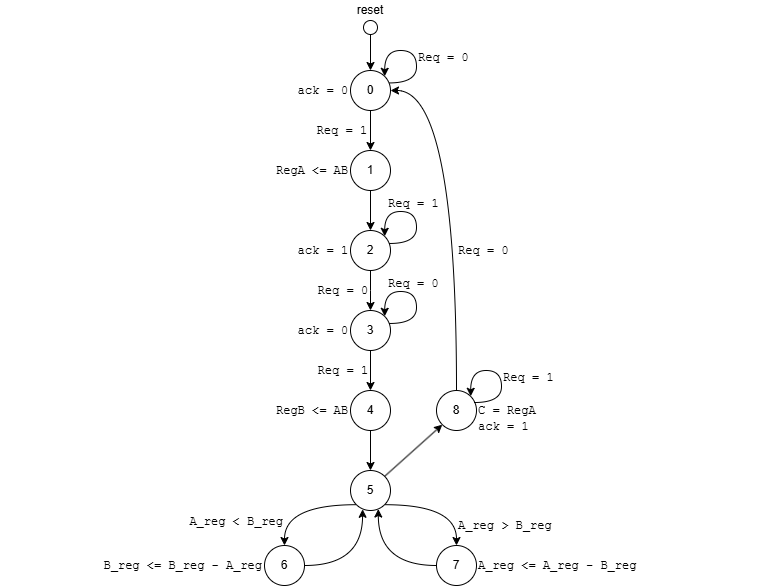

The diagram above was exported from draw.io. Its source (the exported page's mxGraphModel, read from the mxfile embedded in the PNG):
<mxGraphModel dx="1030" dy="660" grid="1" gridSize="10" guides="1" tooltips="1" connect="1" arrows="1" fold="1" page="1" pageScale="1" pageWidth="827" pageHeight="1169" math="0" shadow="0">
  <root>
    <mxCell id="0" />
    <mxCell id="1" parent="0" />
    <mxCell id="jCWWJ2PofAuZ3eLn6oeQ-4" parent="1" style="text;html=1;whiteSpace=wrap;strokeColor=none;fillColor=none;align=right;verticalAlign=middle;rounded=0;" value="&lt;font face=&quot;Courier New&quot;&gt;Req = 1&lt;/font&gt;" vertex="1">
      <mxGeometry height="40" width="60" x="353" y="110" as="geometry" />
    </mxCell>
    <mxCell id="t2LMdjRJK2O6tufrjcCi-1" parent="1" style="strokeWidth=1;html=1;shape=mxgraph.flowchart.start_2;whiteSpace=wrap;" value="0" vertex="1">
      <mxGeometry height="40" width="40" x="394" y="70" as="geometry" />
    </mxCell>
    <mxCell id="t2LMdjRJK2O6tufrjcCi-3" edge="1" parent="1" source="t2LMdjRJK2O6tufrjcCi-1" style="edgeStyle=orthogonalEdgeStyle;rounded=0;orthogonalLoop=1;jettySize=auto;html=1;exitX=0.964;exitY=0.311;exitDx=0;exitDy=0;exitPerimeter=0;entryX=0.855;entryY=0.145;entryDx=0;entryDy=0;entryPerimeter=0;curved=1;innerLoopWaypoints=1;" target="t2LMdjRJK2O6tufrjcCi-1">
      <mxGeometry relative="1" as="geometry">
        <Array as="points">
          <mxPoint x="460.01" y="82.4" />
          <mxPoint x="460.01" y="50" />
          <mxPoint x="428.21" y="50" />
        </Array>
      </mxGeometry>
    </mxCell>
    <mxCell id="jCWWJ2PofAuZ3eLn6oeQ-1" parent="1" style="text;html=1;whiteSpace=wrap;strokeColor=none;fillColor=none;align=left;verticalAlign=middle;rounded=0;" value="&lt;font face=&quot;Courier New&quot;&gt;Req = 0&lt;/font&gt;" vertex="1">
      <mxGeometry height="14" width="190" x="460" y="50" as="geometry" />
    </mxCell>
    <mxCell id="jCWWJ2PofAuZ3eLn6oeQ-2" parent="1" style="strokeWidth=1;html=1;shape=mxgraph.flowchart.start_2;whiteSpace=wrap;" value="1" vertex="1">
      <mxGeometry height="40" width="40" x="394" y="150" as="geometry" />
    </mxCell>
    <mxCell id="jCWWJ2PofAuZ3eLn6oeQ-3" edge="1" parent="1" source="t2LMdjRJK2O6tufrjcCi-1" style="edgeStyle=orthogonalEdgeStyle;rounded=0;orthogonalLoop=1;jettySize=auto;html=1;exitX=0.5;exitY=1;exitDx=0;exitDy=0;exitPerimeter=0;entryX=0.5;entryY=0;entryDx=0;entryDy=0;entryPerimeter=0;curved=1;" target="jCWWJ2PofAuZ3eLn6oeQ-2">
      <mxGeometry relative="1" as="geometry" />
    </mxCell>
    <mxCell id="Ub7-9oGwsEI7OHFEfJS7-1" parent="1" style="text;html=1;whiteSpace=wrap;strokeColor=none;fillColor=none;align=center;verticalAlign=middle;rounded=0;" value="reset" vertex="1">
      <mxGeometry height="20" width="40" x="394" as="geometry" />
    </mxCell>
    <mxCell id="Ub7-9oGwsEI7OHFEfJS7-2" parent="1" style="ellipse;whiteSpace=wrap;html=1;shapeInside=1;aspect=fixed;fillColor=light-dark(#FFFFFF,#FFFFFF);" value="" vertex="1">
      <mxGeometry height="14" width="14" x="407" y="20" as="geometry" />
    </mxCell>
    <mxCell id="Ub7-9oGwsEI7OHFEfJS7-3" edge="1" parent="1" source="Ub7-9oGwsEI7OHFEfJS7-2" style="edgeStyle=orthogonalEdgeStyle;rounded=0;orthogonalLoop=1;jettySize=auto;html=1;entryX=0.5;entryY=0;entryDx=0;entryDy=0;entryPerimeter=0;">
      <mxGeometry relative="1" as="geometry">
        <mxPoint x="414" y="70" as="targetPoint" />
      </mxGeometry>
    </mxCell>
    <mxCell id="XhgUgX90XZfm950sAMqx-1" parent="1" style="strokeWidth=1;html=1;shape=mxgraph.flowchart.start_2;whiteSpace=wrap;" value="2" vertex="1">
      <mxGeometry height="40" width="40" x="394" y="230" as="geometry" />
    </mxCell>
    <mxCell id="RlsXmIv8u4mZPQUYome7-1" edge="1" parent="1" source="jCWWJ2PofAuZ3eLn6oeQ-2" style="edgeStyle=orthogonalEdgeStyle;rounded=0;orthogonalLoop=1;jettySize=auto;html=1;entryX=0.5;entryY=0;entryDx=0;entryDy=0;entryPerimeter=0;" target="XhgUgX90XZfm950sAMqx-1">
      <mxGeometry relative="1" as="geometry" />
    </mxCell>
    <mxCell id="7bzOMnAPI-StgkvOv8Kh-3" edge="1" parent="1" source="cSt207OrHgQnqivxOqSH-1" style="edgeStyle=orthogonalEdgeStyle;rounded=0;orthogonalLoop=1;jettySize=auto;html=1;exitX=0.855;exitY=0.855;exitDx=0;exitDy=0;exitPerimeter=0;curved=1;" target="7bzOMnAPI-StgkvOv8Kh-2">
      <mxGeometry relative="1" as="geometry" />
    </mxCell>
    <mxCell id="cSt207OrHgQnqivxOqSH-1" parent="1" style="strokeWidth=1;html=1;shape=mxgraph.flowchart.start_2;whiteSpace=wrap;" value="5" vertex="1">
      <mxGeometry height="40" width="40" x="394" y="470" as="geometry" />
    </mxCell>
    <mxCell id="7bzOMnAPI-StgkvOv8Kh-1" parent="1" style="strokeWidth=1;html=1;shape=mxgraph.flowchart.start_2;whiteSpace=wrap;" value="6" vertex="1">
      <mxGeometry height="40" width="40" x="308" y="545" as="geometry" />
    </mxCell>
    <mxCell id="7bzOMnAPI-StgkvOv8Kh-2" parent="1" style="strokeWidth=1;html=1;shape=mxgraph.flowchart.start_2;whiteSpace=wrap;" value="7" vertex="1">
      <mxGeometry height="40" width="40" x="480" y="545" as="geometry" />
    </mxCell>
    <mxCell id="7bzOMnAPI-StgkvOv8Kh-4" edge="1" parent="1" source="cSt207OrHgQnqivxOqSH-1" style="edgeStyle=orthogonalEdgeStyle;rounded=0;orthogonalLoop=1;jettySize=auto;html=1;exitX=0.145;exitY=0.855;exitDx=0;exitDy=0;exitPerimeter=0;entryX=0.5;entryY=0;entryDx=0;entryDy=0;entryPerimeter=0;curved=1;" target="7bzOMnAPI-StgkvOv8Kh-1">
      <mxGeometry relative="1" as="geometry" />
    </mxCell>
    <mxCell id="p4SzBeOEEhYMsCR1VTK0-1" parent="1" style="text;html=1;whiteSpace=wrap;strokeColor=none;fillColor=none;align=left;verticalAlign=middle;rounded=0;" value="&lt;font face=&quot;Courier New&quot;&gt;A_reg &amp;gt; B_reg&lt;/font&gt;" vertex="1">
      <mxGeometry height="20" width="285" x="500" y="515" as="geometry" />
    </mxCell>
    <mxCell id="lKL-TrN_MeP4tOYKQO8a-1" parent="1" style="text;html=1;whiteSpace=wrap;strokeColor=none;fillColor=none;align=right;verticalAlign=middle;rounded=0;" value="&lt;font face=&quot;Courier New&quot;&gt;A_reg &amp;lt; B_reg&lt;/font&gt;" vertex="1">
      <mxGeometry height="20" width="285" x="44" y="511" as="geometry" />
    </mxCell>
    <mxCell id="lKL-TrN_MeP4tOYKQO8a-2" edge="1" parent="1" source="7bzOMnAPI-StgkvOv8Kh-1" style="edgeStyle=orthogonalEdgeStyle;rounded=0;orthogonalLoop=1;jettySize=auto;html=1;exitX=1;exitY=0.5;exitDx=0;exitDy=0;exitPerimeter=0;entryX=0.302;entryY=0.97;entryDx=0;entryDy=0;entryPerimeter=0;curved=1;" target="cSt207OrHgQnqivxOqSH-1">
      <mxGeometry relative="1" as="geometry" />
    </mxCell>
    <mxCell id="lKL-TrN_MeP4tOYKQO8a-3" edge="1" parent="1" source="7bzOMnAPI-StgkvOv8Kh-2" style="edgeStyle=orthogonalEdgeStyle;rounded=0;orthogonalLoop=1;jettySize=auto;html=1;entryX=0.695;entryY=0.963;entryDx=0;entryDy=0;entryPerimeter=0;curved=1;" target="cSt207OrHgQnqivxOqSH-1">
      <mxGeometry relative="1" as="geometry" />
    </mxCell>
    <mxCell id="AI1b3COnkQKQn44R6l_B-4" parent="1" style="text;html=1;whiteSpace=wrap;strokeColor=none;fillColor=none;align=right;verticalAlign=middle;rounded=0;" value="&lt;font face=&quot;Courier New&quot;&gt;B_reg &amp;lt;= B_reg - A_reg&lt;/font&gt;" vertex="1">
      <mxGeometry height="30" width="170" x="138" y="550" as="geometry" />
    </mxCell>
    <mxCell id="AI1b3COnkQKQn44R6l_B-5" parent="1" style="text;html=1;whiteSpace=wrap;strokeColor=none;fillColor=none;align=left;verticalAlign=middle;rounded=0;" value="&lt;span style=&quot;font-family: &amp;quot;Courier New&amp;quot;;&quot;&gt;A_reg &amp;lt;= A_reg - B_reg&lt;/span&gt;" vertex="1">
      <mxGeometry height="20" width="285" x="520" y="555" as="geometry" />
    </mxCell>
    <mxCell id="7VRx1k9DAZgiuyyyoaqx-2" parent="1" style="text;html=1;whiteSpace=wrap;strokeColor=none;fillColor=none;align=right;verticalAlign=middle;rounded=0;" value="&lt;font face=&quot;Courier New&quot;&gt;ack = 0&lt;/font&gt;" vertex="1">
      <mxGeometry height="14" width="190" x="204" y="83" as="geometry" />
    </mxCell>
    <mxCell id="IbFlIukeB0nnDDZJF0AT-1" parent="1" style="text;html=1;whiteSpace=wrap;strokeColor=none;fillColor=none;align=right;verticalAlign=middle;rounded=0;" value="&lt;font face=&quot;Courier New&quot;&gt;RegA &amp;lt;= AB&lt;/font&gt;" vertex="1">
      <mxGeometry height="14" width="190" x="204" y="163" as="geometry" />
    </mxCell>
    <mxCell id="IbFlIukeB0nnDDZJF0AT-2" parent="1" style="text;html=1;whiteSpace=wrap;strokeColor=none;fillColor=none;align=right;verticalAlign=middle;rounded=0;" value="&lt;font face=&quot;Courier New&quot;&gt;ack = 1&lt;/font&gt;" vertex="1">
      <mxGeometry height="14" width="190" x="204" y="243" as="geometry" />
    </mxCell>
    <mxCell id="IbFlIukeB0nnDDZJF0AT-3" parent="1" style="text;html=1;whiteSpace=wrap;strokeColor=none;fillColor=none;align=right;verticalAlign=middle;rounded=0;" value="&lt;font face=&quot;Courier New&quot;&gt;Req = 0&lt;/font&gt;" vertex="1">
      <mxGeometry height="40" width="60" x="354" y="270" as="geometry" />
    </mxCell>
    <mxCell id="IbFlIukeB0nnDDZJF0AT-6" parent="1" style="strokeWidth=1;html=1;shape=mxgraph.flowchart.start_2;whiteSpace=wrap;" value="3" vertex="1">
      <mxGeometry height="40" width="40" x="394" y="310" as="geometry" />
    </mxCell>
    <mxCell id="IbFlIukeB0nnDDZJF0AT-7" edge="1" parent="1" source="IbFlIukeB0nnDDZJF0AT-3" style="edgeStyle=orthogonalEdgeStyle;rounded=0;orthogonalLoop=1;jettySize=auto;html=1;exitX=1;exitY=0;exitDx=0;exitDy=0;entryX=0.5;entryY=0;entryDx=0;entryDy=0;entryPerimeter=0;" target="IbFlIukeB0nnDDZJF0AT-6">
      <mxGeometry relative="1" as="geometry">
        <Array as="points">
          <mxPoint x="414" y="290" />
          <mxPoint x="414" y="290" />
        </Array>
      </mxGeometry>
    </mxCell>
    <mxCell id="IbFlIukeB0nnDDZJF0AT-8" parent="1" style="text;html=1;whiteSpace=wrap;strokeColor=none;fillColor=none;align=right;verticalAlign=middle;rounded=0;" value="&lt;font face=&quot;Courier New&quot;&gt;ack = 0&lt;/font&gt;" vertex="1">
      <mxGeometry height="14" width="190" x="204" y="323" as="geometry" />
    </mxCell>
    <mxCell id="IbFlIukeB0nnDDZJF0AT-9" parent="1" style="text;html=1;whiteSpace=wrap;strokeColor=none;fillColor=none;align=right;verticalAlign=middle;rounded=0;" value="&lt;font face=&quot;Courier New&quot;&gt;Req = 1&lt;/font&gt;" vertex="1">
      <mxGeometry height="40" width="60" x="354" y="350" as="geometry" />
    </mxCell>
    <mxCell id="IbFlIukeB0nnDDZJF0AT-10" parent="1" style="strokeWidth=1;html=1;shape=mxgraph.flowchart.start_2;whiteSpace=wrap;" value="4" vertex="1">
      <mxGeometry height="40" width="40" x="394" y="390" as="geometry" />
    </mxCell>
    <mxCell id="IbFlIukeB0nnDDZJF0AT-11" edge="1" parent="1" source="IbFlIukeB0nnDDZJF0AT-6" style="edgeStyle=orthogonalEdgeStyle;rounded=0;orthogonalLoop=1;jettySize=auto;html=1;exitX=0.5;exitY=1;exitDx=0;exitDy=0;exitPerimeter=0;entryX=0.5;entryY=0;entryDx=0;entryDy=0;entryPerimeter=0;" target="IbFlIukeB0nnDDZJF0AT-10">
      <mxGeometry relative="1" as="geometry" />
    </mxCell>
    <mxCell id="IbFlIukeB0nnDDZJF0AT-12" parent="1" style="text;html=1;whiteSpace=wrap;strokeColor=none;fillColor=none;align=right;verticalAlign=middle;rounded=0;" value="&lt;font face=&quot;Courier New&quot;&gt;RegB &amp;lt;= AB&lt;/font&gt;" vertex="1">
      <mxGeometry height="14" width="190" x="204" y="403" as="geometry" />
    </mxCell>
    <mxCell id="IbFlIukeB0nnDDZJF0AT-14" edge="1" parent="1" source="IbFlIukeB0nnDDZJF0AT-10" style="edgeStyle=orthogonalEdgeStyle;rounded=0;orthogonalLoop=1;jettySize=auto;html=1;entryX=0.5;entryY=0;entryDx=0;entryDy=0;entryPerimeter=0;" target="cSt207OrHgQnqivxOqSH-1">
      <mxGeometry relative="1" as="geometry" />
    </mxCell>
    <mxCell id="IbFlIukeB0nnDDZJF0AT-15" parent="1" style="strokeWidth=1;html=1;shape=mxgraph.flowchart.start_2;whiteSpace=wrap;" value="8" vertex="1">
      <mxGeometry height="40" width="40" x="480" y="390" as="geometry" />
    </mxCell>
    <mxCell id="IbFlIukeB0nnDDZJF0AT-16" edge="1" parent="1" source="cSt207OrHgQnqivxOqSH-1" style="rounded=0;orthogonalLoop=1;jettySize=auto;html=1;exitX=0.855;exitY=0.145;exitDx=0;exitDy=0;exitPerimeter=0;entryX=0.145;entryY=0.855;entryDx=0;entryDy=0;entryPerimeter=0;" target="IbFlIukeB0nnDDZJF0AT-15">
      <mxGeometry relative="1" as="geometry" />
    </mxCell>
    <mxCell id="IbFlIukeB0nnDDZJF0AT-17" edge="1" parent="1" source="IbFlIukeB0nnDDZJF0AT-15" style="edgeStyle=orthogonalEdgeStyle;rounded=0;orthogonalLoop=1;jettySize=auto;html=1;entryX=1;entryY=0.5;entryDx=0;entryDy=0;entryPerimeter=0;curved=1;exitX=0.5;exitY=0;exitDx=0;exitDy=0;exitPerimeter=0;" target="t2LMdjRJK2O6tufrjcCi-1">
      <mxGeometry relative="1" as="geometry" />
    </mxCell>
    <mxCell id="IbFlIukeB0nnDDZJF0AT-18" parent="1" style="text;html=1;whiteSpace=wrap;strokeColor=none;fillColor=none;align=left;verticalAlign=middle;rounded=0;" value="&lt;font face=&quot;Courier New&quot;&gt;C = RegA&lt;/font&gt;&lt;div style=&quot;&quot;&gt;&lt;font face=&quot;Courier New&quot;&gt;ack = 1&lt;/font&gt;&lt;/div&gt;" vertex="1">
      <mxGeometry height="30" width="190" x="520" y="403" as="geometry" />
    </mxCell>
    <mxCell id="IbFlIukeB0nnDDZJF0AT-19" parent="1" style="text;html=1;whiteSpace=wrap;strokeColor=none;fillColor=none;align=left;verticalAlign=middle;rounded=0;" value="&lt;font face=&quot;Courier New&quot;&gt;Req = 0&lt;/font&gt;" vertex="1">
      <mxGeometry height="14" width="190" x="500" y="243" as="geometry" />
    </mxCell>
    <mxCell id="IbFlIukeB0nnDDZJF0AT-20" edge="1" parent="1" style="edgeStyle=orthogonalEdgeStyle;rounded=0;orthogonalLoop=1;jettySize=auto;html=1;exitX=0.964;exitY=0.311;exitDx=0;exitDy=0;exitPerimeter=0;entryX=0.855;entryY=0.145;entryDx=0;entryDy=0;entryPerimeter=0;curved=1;innerLoopWaypoints=1;" target="IbFlIukeB0nnDDZJF0AT-15">
      <mxGeometry relative="1" as="geometry">
        <Array as="points">
          <mxPoint x="545.01" y="402" />
          <mxPoint x="545.01" y="370" />
          <mxPoint x="514.2" y="370" />
        </Array>
        <mxPoint x="518" y="402" as="sourcePoint" />
        <mxPoint x="513" y="396" as="targetPoint" />
      </mxGeometry>
    </mxCell>
    <mxCell id="IbFlIukeB0nnDDZJF0AT-21" parent="1" style="text;html=1;whiteSpace=wrap;strokeColor=none;fillColor=none;align=left;verticalAlign=middle;rounded=0;" value="&lt;font face=&quot;Courier New&quot;&gt;Req = 1&lt;/font&gt;" vertex="1">
      <mxGeometry height="14" width="190" x="545" y="370" as="geometry" />
    </mxCell>
    <mxCell id="IbFlIukeB0nnDDZJF0AT-22" edge="1" parent="1" style="edgeStyle=orthogonalEdgeStyle;rounded=0;orthogonalLoop=1;jettySize=auto;html=1;exitX=0.964;exitY=0.311;exitDx=0;exitDy=0;exitPerimeter=0;entryX=0.855;entryY=0.145;entryDx=0;entryDy=0;entryPerimeter=0;curved=1;innerLoopWaypoints=1;" target="XhgUgX90XZfm950sAMqx-1">
      <mxGeometry relative="1" as="geometry">
        <Array as="points">
          <mxPoint x="460.01" y="243" />
          <mxPoint x="460.01" y="210.97" />
          <mxPoint x="428.2" y="210.97" />
        </Array>
        <mxPoint x="433" y="242.97" as="sourcePoint" />
        <mxPoint x="428" y="236.97" as="targetPoint" />
      </mxGeometry>
    </mxCell>
    <mxCell id="IbFlIukeB0nnDDZJF0AT-23" parent="1" style="text;html=1;whiteSpace=wrap;strokeColor=none;fillColor=none;align=left;verticalAlign=middle;rounded=0;" value="&lt;font face=&quot;Courier New&quot;&gt;Req = 1&lt;/font&gt;" vertex="1">
      <mxGeometry height="14" width="190" x="430" y="196" as="geometry" />
    </mxCell>
    <mxCell id="IbFlIukeB0nnDDZJF0AT-26" edge="1" parent="1" style="edgeStyle=orthogonalEdgeStyle;rounded=0;orthogonalLoop=1;jettySize=auto;html=1;exitX=0.964;exitY=0.311;exitDx=0;exitDy=0;exitPerimeter=0;entryX=0.855;entryY=0.145;entryDx=0;entryDy=0;entryPerimeter=0;curved=1;innerLoopWaypoints=1;" target="IbFlIukeB0nnDDZJF0AT-6">
      <mxGeometry relative="1" as="geometry">
        <Array as="points">
          <mxPoint x="460.01" y="323" />
          <mxPoint x="460.01" y="290.97" />
          <mxPoint x="428.2" y="290.97" />
        </Array>
        <mxPoint x="433" y="322.97" as="sourcePoint" />
        <mxPoint x="428" y="316.97" as="targetPoint" />
      </mxGeometry>
    </mxCell>
    <mxCell id="IbFlIukeB0nnDDZJF0AT-27" parent="1" style="text;html=1;whiteSpace=wrap;strokeColor=none;fillColor=none;align=left;verticalAlign=middle;rounded=0;" value="&lt;font face=&quot;Courier New&quot;&gt;Req = 0&amp;nbsp;&lt;/font&gt;" vertex="1">
      <mxGeometry height="14" width="190" x="430" y="276" as="geometry" />
    </mxCell>
  </root>
</mxGraphModel>